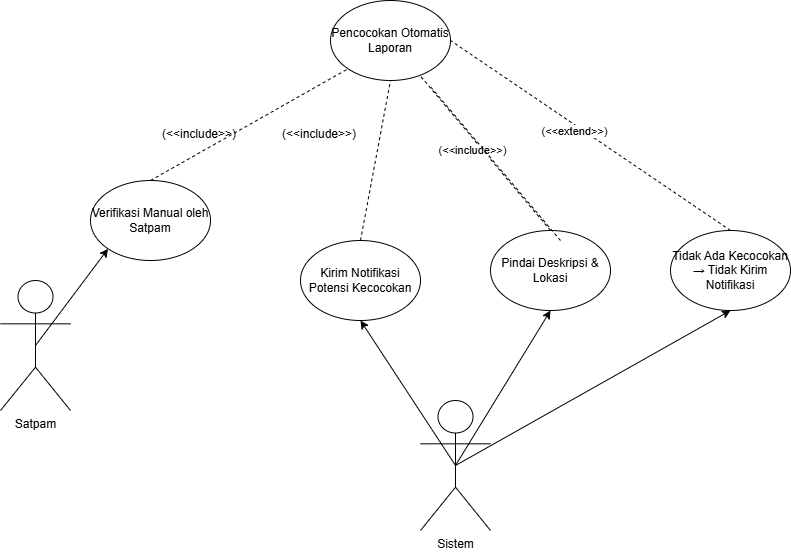

The diagram above was exported from draw.io. Its source (the exported page's mxGraphModel, read from the mxfile embedded in the PNG):
<mxGraphModel dx="776" dy="792" grid="1" gridSize="10" guides="1" tooltips="1" connect="1" arrows="1" fold="1" page="1" pageScale="1" pageWidth="850" pageHeight="1100" background="none" math="0" shadow="0">
  <root>
    <mxCell id="ibFsHRcuxgCxQvSrsbqY-0" />
    <mxCell id="ibFsHRcuxgCxQvSrsbqY-1" parent="ibFsHRcuxgCxQvSrsbqY-0" />
    <mxCell id="ibFsHRcuxgCxQvSrsbqY-2" value="Satpam" style="shape=umlActor;verticalLabelPosition=bottom;verticalAlign=top;html=1;outlineConnect=0;" vertex="1" parent="ibFsHRcuxgCxQvSrsbqY-1">
      <mxGeometry x="30" y="430" width="70" height="130" as="geometry" />
    </mxCell>
    <mxCell id="ibFsHRcuxgCxQvSrsbqY-3" value="Sistem" style="shape=umlActor;verticalLabelPosition=bottom;verticalAlign=top;html=1;outlineConnect=0;" vertex="1" parent="ibFsHRcuxgCxQvSrsbqY-1">
      <mxGeometry x="450" y="550" width="70" height="130" as="geometry" />
    </mxCell>
    <mxCell id="ibFsHRcuxgCxQvSrsbqY-4" value="Pencocokan Otomatis Laporan" style="ellipse;whiteSpace=wrap;html=1;" vertex="1" parent="ibFsHRcuxgCxQvSrsbqY-1">
      <mxGeometry x="360" y="150" width="120" height="80" as="geometry" />
    </mxCell>
    <mxCell id="ibFsHRcuxgCxQvSrsbqY-5" value="" style="endArrow=classic;html=1;rounded=0;entryX=0;entryY=1;entryDx=0;entryDy=0;exitX=0.5;exitY=0.5;exitDx=0;exitDy=0;exitPerimeter=0;" edge="1" parent="ibFsHRcuxgCxQvSrsbqY-1" source="ibFsHRcuxgCxQvSrsbqY-2" target="ibFsHRcuxgCxQvSrsbqY-9">
      <mxGeometry width="50" height="50" relative="1" as="geometry">
        <mxPoint x="380" y="340" as="sourcePoint" />
        <mxPoint x="430" y="290" as="targetPoint" />
      </mxGeometry>
    </mxCell>
    <mxCell id="ibFsHRcuxgCxQvSrsbqY-6" value="" style="endArrow=classic;html=1;rounded=0;entryX=0.5;entryY=1;entryDx=0;entryDy=0;exitX=0.5;exitY=0.5;exitDx=0;exitDy=0;exitPerimeter=0;" edge="1" parent="ibFsHRcuxgCxQvSrsbqY-1" source="ibFsHRcuxgCxQvSrsbqY-3" target="ibFsHRcuxgCxQvSrsbqY-8">
      <mxGeometry width="50" height="50" relative="1" as="geometry">
        <mxPoint x="150" y="187" as="sourcePoint" />
        <mxPoint x="370" y="200" as="targetPoint" />
      </mxGeometry>
    </mxCell>
    <mxCell id="ibFsHRcuxgCxQvSrsbqY-7" value="Pindai Deskripsi &amp;amp; Lokasi" style="ellipse;whiteSpace=wrap;html=1;" vertex="1" parent="ibFsHRcuxgCxQvSrsbqY-1">
      <mxGeometry x="520" y="380" width="120" height="80" as="geometry" />
    </mxCell>
    <mxCell id="ibFsHRcuxgCxQvSrsbqY-8" value="Kirim Notifikasi Potensi Kecocokan" style="ellipse;whiteSpace=wrap;html=1;" vertex="1" parent="ibFsHRcuxgCxQvSrsbqY-1">
      <mxGeometry x="330" y="390" width="120" height="80" as="geometry" />
    </mxCell>
    <mxCell id="ibFsHRcuxgCxQvSrsbqY-9" value="Verifikasi Manual oleh Satpam" style="ellipse;whiteSpace=wrap;html=1;" vertex="1" parent="ibFsHRcuxgCxQvSrsbqY-1">
      <mxGeometry x="120" y="330" width="120" height="80" as="geometry" />
    </mxCell>
    <mxCell id="ibFsHRcuxgCxQvSrsbqY-14" value="" style="endArrow=none;dashed=1;html=1;rounded=0;exitX=0.5;exitY=0;exitDx=0;exitDy=0;" edge="1" parent="ibFsHRcuxgCxQvSrsbqY-1" source="ibFsHRcuxgCxQvSrsbqY-7" target="ibFsHRcuxgCxQvSrsbqY-4">
      <mxGeometry width="50" height="50" relative="1" as="geometry">
        <mxPoint x="280" y="290" as="sourcePoint" />
        <mxPoint x="330" y="240" as="targetPoint" />
      </mxGeometry>
    </mxCell>
    <mxCell id="ibFsHRcuxgCxQvSrsbqY-15" value="(&amp;lt;&amp;lt;include&amp;gt;&amp;gt;)" style="edgeLabel;html=1;align=center;verticalAlign=middle;resizable=0;points=[];" connectable="0" vertex="1" parent="ibFsHRcuxgCxQvSrsbqY-14">
      <mxGeometry x="0.0355" y="-1" relative="1" as="geometry">
        <mxPoint x="-12" as="offset" />
      </mxGeometry>
    </mxCell>
    <mxCell id="ibFsHRcuxgCxQvSrsbqY-16" value="" style="endArrow=none;dashed=1;html=1;rounded=0;exitX=0.5;exitY=0;exitDx=0;exitDy=0;entryX=0.5;entryY=1;entryDx=0;entryDy=0;" edge="1" parent="ibFsHRcuxgCxQvSrsbqY-1" source="ibFsHRcuxgCxQvSrsbqY-8" target="ibFsHRcuxgCxQvSrsbqY-4">
      <mxGeometry width="50" height="50" relative="1" as="geometry">
        <mxPoint x="152" y="342" as="sourcePoint" />
        <mxPoint x="382" y="224" as="targetPoint" />
      </mxGeometry>
    </mxCell>
    <mxCell id="ibFsHRcuxgCxQvSrsbqY-17" value="" style="endArrow=none;dashed=1;html=1;rounded=0;exitX=0.5;exitY=0;exitDx=0;exitDy=0;entryX=0;entryY=1;entryDx=0;entryDy=0;" edge="1" parent="ibFsHRcuxgCxQvSrsbqY-1" source="ibFsHRcuxgCxQvSrsbqY-9" target="ibFsHRcuxgCxQvSrsbqY-4">
      <mxGeometry width="50" height="50" relative="1" as="geometry">
        <mxPoint x="162" y="352" as="sourcePoint" />
        <mxPoint x="392" y="234" as="targetPoint" />
      </mxGeometry>
    </mxCell>
    <mxCell id="ibFsHRcuxgCxQvSrsbqY-22" value="(&amp;lt;&amp;lt;include&amp;gt;&amp;gt;)" style="text;whiteSpace=wrap;html=1;" vertex="1" parent="ibFsHRcuxgCxQvSrsbqY-1">
      <mxGeometry x="190" y="270" width="110" height="40" as="geometry" />
    </mxCell>
    <mxCell id="ibFsHRcuxgCxQvSrsbqY-23" value="(&amp;lt;&amp;lt;include&amp;gt;&amp;gt;)" style="text;whiteSpace=wrap;html=1;" vertex="1" parent="ibFsHRcuxgCxQvSrsbqY-1">
      <mxGeometry x="310" y="270" width="110" height="40" as="geometry" />
    </mxCell>
    <mxCell id="ikxWlVrSxxirdNegqasM-2" value="Tidak Ada Kecocokan&lt;br&gt; → Tidak Kirim Notifikasi" style="ellipse;whiteSpace=wrap;html=1;" vertex="1" parent="ibFsHRcuxgCxQvSrsbqY-1">
      <mxGeometry x="700" y="380" width="120" height="80" as="geometry" />
    </mxCell>
    <mxCell id="ikxWlVrSxxirdNegqasM-5" value="" style="endArrow=classic;html=1;rounded=0;entryX=0.5;entryY=1;entryDx=0;entryDy=0;exitX=0.5;exitY=0.5;exitDx=0;exitDy=0;exitPerimeter=0;" edge="1" parent="ibFsHRcuxgCxQvSrsbqY-1" source="ibFsHRcuxgCxQvSrsbqY-3" target="ibFsHRcuxgCxQvSrsbqY-7">
      <mxGeometry width="50" height="50" relative="1" as="geometry">
        <mxPoint x="545" y="615" as="sourcePoint" />
        <mxPoint x="400" y="480" as="targetPoint" />
      </mxGeometry>
    </mxCell>
    <mxCell id="ikxWlVrSxxirdNegqasM-6" value="" style="endArrow=none;dashed=1;html=1;rounded=0;exitX=0.5;exitY=0;exitDx=0;exitDy=0;" edge="1" parent="ibFsHRcuxgCxQvSrsbqY-1">
      <mxGeometry width="50" height="50" relative="1" as="geometry">
        <mxPoint x="590" y="390" as="sourcePoint" />
        <mxPoint x="459" y="235" as="targetPoint" />
      </mxGeometry>
    </mxCell>
    <mxCell id="ikxWlVrSxxirdNegqasM-8" value="" style="endArrow=none;dashed=1;html=1;rounded=0;exitX=0.5;exitY=0;exitDx=0;exitDy=0;entryX=1;entryY=0.5;entryDx=0;entryDy=0;" edge="1" parent="ibFsHRcuxgCxQvSrsbqY-1" source="ikxWlVrSxxirdNegqasM-2" target="ibFsHRcuxgCxQvSrsbqY-4">
      <mxGeometry width="50" height="50" relative="1" as="geometry">
        <mxPoint x="691" y="330" as="sourcePoint" />
        <mxPoint x="760" y="330" as="targetPoint" />
      </mxGeometry>
    </mxCell>
    <mxCell id="ikxWlVrSxxirdNegqasM-9" value="(&amp;lt;&amp;lt;extend&amp;gt;&amp;gt;)" style="edgeLabel;html=1;align=center;verticalAlign=middle;resizable=0;points=[];" connectable="0" vertex="1" parent="ikxWlVrSxxirdNegqasM-8">
      <mxGeometry x="0.0355" y="-1" relative="1" as="geometry">
        <mxPoint x="-12" as="offset" />
      </mxGeometry>
    </mxCell>
    <mxCell id="f7yGLIR4ZJiewDOlc3Qf-0" value="" style="endArrow=classic;html=1;rounded=0;entryX=0.5;entryY=1;entryDx=0;entryDy=0;exitX=0.5;exitY=0.5;exitDx=0;exitDy=0;exitPerimeter=0;" edge="1" parent="ibFsHRcuxgCxQvSrsbqY-1" source="ibFsHRcuxgCxQvSrsbqY-3" target="ikxWlVrSxxirdNegqasM-2">
      <mxGeometry width="50" height="50" relative="1" as="geometry">
        <mxPoint x="495" y="625" as="sourcePoint" />
        <mxPoint x="590" y="470" as="targetPoint" />
      </mxGeometry>
    </mxCell>
  </root>
</mxGraphModel>